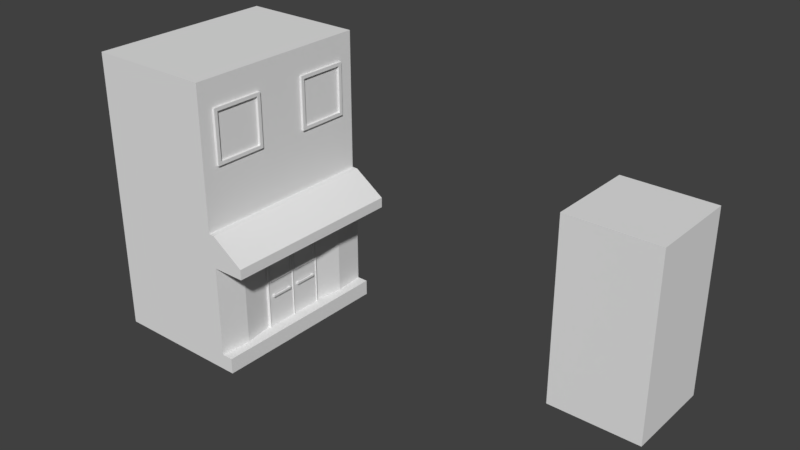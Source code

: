 # Source: Building.blend  (saved by Blender 2.78.0; exported with 4.5.12 LTS)
import bpy
from mathutils import Matrix  # noqa: F401  (used for matrix-valued properties, if any)

bpy.ops.wm.read_factory_settings(use_empty=True)
scene = bpy.context.scene
scene.name = 'Scene'

# ---- collections
col_collection_1 = bpy.data.collections.new('Collection 1'); scene.collection.children.link(col_collection_1)

# ---- materials (node trees are filled in below, after node groups)
mat_material = bpy.data.materials.new('Material')
mat_material.alpha_threshold = 0.0
mat_material.use_transparent_shadow = False
mat_material.roughness = 0.5
mat_material.line_color = (0.0, 0.0, 0.0, 1.0)

# ---- material node trees

# ---- world
world_world = bpy.data.worlds.new('World'); scene.world = world_world
world_world.color = (0.05088, 0.05088, 0.05088)
world_world.use_sun_shadow = False
world_world.sun_shadow_jitter_overblur = 0.0
world_world.cycles.sampling_method = 'MANUAL'

# ---- meshes
me_cube = bpy.data.meshes.new('Cube')
me_cube.from_pydata([(1.32, 0.6808, -0.66), (1.32, -0.6808, -0.66), (-1.32, -1.98, -0.99), (-1.32, 1.98, -0.99), (1.32, 0.6808, 0.9585), (1.32, -0.6808, 0.9585), (-1.32, -1.98, 1.958), (-1.32, 1.98, 1.958), (1.32, 1.98, -0.99), (1.32, -1.98, -0.99), (1.32, 1.587, 3.302), (1.32, -1.587, 3.302), (1.421, -1.98, -0.66), (1.421, 1.98, -0.66), (1.658, 1.98, -0.99), (1.658, -1.98, -0.99), (1.658, 0.6808, -0.66), (1.658, -0.6808, -0.66), (1.658, -1.98, -0.66), (1.658, 1.98, -0.66), (1.407, 0.6808, -0.66), (1.407, -0.6808, -0.66), (1.407, 0.6808, 0.9585), (1.407, -0.6808, 0.9585), (1.407, 0.0066, 0.9585), (1.407, 0.06616, 0.3702), (1.407, -0.0066, 0.9585), (1.407, -0.06616, 0.3702), (1.407, -0.6081, 0.3702), (1.407, -0.6676, 0.9585), (1.407, 0.6676, 0.9585), (1.407, 0.6081, 0.3702), (1.407, -0.6081, 0.8857), (1.407, -0.06616, 0.8857), (1.407, 0.06616, 0.8857), (1.407, 0.6081, 0.8857), (1.407, 0.569, 0.008771), (1.407, 0.1013, 0.008771), (1.407, -0.0066, 0.9453), (1.407, -0.1013, 0.008773), (1.407, 0.0066, 0.9453), (1.407, -0.573, 0.008773), (1.407, -0.6676, 0.9453), (1.407, 0.6676, 0.9453), (1.407, 0.569, 0.05459), (1.407, 0.1013, 0.05459), (1.407, -0.05296, 0.8989), (1.407, -0.1013, 0.05458), (1.407, 0.05296, 0.8989), (1.407, -0.573, 0.05458), (1.407, -0.6213, 0.8989), (1.407, 0.6213, 0.8989), (1.407, -0.5198, 0.05458), (1.407, -0.5198, 0.008773), (1.407, 0.5159, 0.008771), (1.407, 0.5159, 0.05459), (1.407, -0.1544, 0.008773), (1.407, -0.6676, -0.66), (1.407, -0.1544, 0.05458), (1.407, -0.6213, 0.357), (1.407, 0.6676, -0.66), (1.407, 0.6213, 0.357), (1.407, 0.1544, 0.008771), (1.407, 0.1544, 0.05459), (1.407, -0.05296, 0.357), (1.407, -0.0066, -0.66), (1.407, -0.3371, 0.357), (1.407, -0.3371, -0.66), (1.407, 0.3371, -0.66), (1.407, 0.0066, -0.66), (1.407, 0.3371, 0.357), (1.407, 0.05296, 0.357), (1.432, -0.5198, 0.008773), (1.432, -0.573, 0.008773), (1.432, -0.5198, 0.05458), (1.432, -0.573, 0.05458), (1.432, 0.569, 0.008771), (1.432, 0.569, 0.05459), (1.432, 0.5159, 0.008771), (1.432, 0.5159, 0.05459), (1.432, -0.1013, 0.05458), (1.432, -0.1013, 0.008773), (1.432, -0.1544, 0.05458), (1.432, -0.1544, 0.008773), (1.432, 0.1544, 0.008771), (1.432, 0.1013, 0.008771), (1.432, 0.1544, 0.05459), (1.432, 0.1013, 0.05459), (1.457, -0.5198, 0.008773), (1.457, -0.573, 0.008773), (1.457, -0.5198, 0.05458), (1.457, -0.573, 0.05458), (1.457, 0.569, 0.008771), (1.457, 0.569, 0.05459), (1.457, 0.5159, 0.008771), (1.457, 0.5159, 0.05459), (1.457, -0.1013, 0.05458), (1.457, -0.1013, 0.008773), (1.457, -0.1544, 0.05458), (1.457, -0.1544, 0.008773), (1.457, 0.1544, 0.008771), (1.457, 0.1013, 0.008771), (1.457, 0.1544, 0.05459), (1.457, 0.1013, 0.05459), (1.432, -0.3397, 0.05458), (1.432, -0.3397, 0.008773), (1.457, -0.3397, 0.05458), (1.457, -0.3397, 0.008773), (1.457, 0.3365, 0.05459), (1.432, 0.3365, 0.05459), (1.457, 0.3365, 0.008771), (1.432, 0.3365, 0.008771), (1.428, -0.6676, -0.66), (1.428, -0.6808, -0.66), (1.428, 0.6808, -0.66), (1.428, 0.6808, 0.9585), (1.428, -0.6808, 0.9585), (1.428, -0.6676, 0.9585), (1.428, 0.6676, 0.9585), (1.428, 0.0066, 0.9585), (1.428, -0.0066, 0.9585), (1.428, 0.0066, -0.66), (1.428, -0.0066, -0.66), (1.428, -0.0066, 0.9453), (1.428, 0.0066, 0.9453), (1.428, -0.6676, 0.9453), (1.428, 0.6676, -0.66), (1.428, 0.6676, 0.9453), (1.428, 0.3371, 0.357), (1.428, 0.05296, 0.357), (1.428, -0.05296, 0.8989), (1.428, -0.05296, 0.357), (1.428, 0.05296, 0.8989), (1.428, -0.3371, 0.357), (1.428, -0.6213, 0.357), (1.428, -0.6213, 0.8989), (1.428, 0.6213, 0.8989), (1.428, 0.6213, 0.357), (1.428, 0.6081, 0.3702), (1.428, 0.06616, 0.3702), (1.428, -0.06616, 0.8857), (1.428, -0.06616, 0.3702), (1.428, 0.06616, 0.8857), (1.428, -0.6081, 0.3702), (1.428, -0.6081, 0.8857), (1.428, 0.6081, 0.8857), (1.32, 0.6131, 3.302), (1.32, -0.6131, 3.302), (1.469, -1.33, -0.66), (1.32, -1.1, 3.302), (1.469, 1.33, -0.66), (1.32, 1.1, 3.302), (1.32, -1.33, 0.9585), (1.32, 1.33, 0.9585), (1.32, -1.98, 0.9585), (1.32, 1.98, 0.9585), (1.469, -1.33, -0.66), (1.421, -1.98, -0.66), (1.469, -1.33, 0.9585), (1.421, -1.98, 0.9585), (1.32, -0.6808, -0.66), (1.368, -0.6808, 0.9585), (1.469, -1.33, -0.66), (1.469, -1.33, 0.9585), (1.32, 0.6808, -0.66), (1.368, 0.6808, 0.9585), (1.469, 1.33, -0.66), (1.469, 1.33, 0.9585), (1.469, 1.33, -0.66), (1.421, 1.98, -0.66), (1.469, 1.33, 0.9585), (1.421, 1.98, 0.9585), (1.32, 1.98, 1.27), (1.32, -1.98, 1.27), (1.368, 0.6808, 1.27), (1.32, 1.33, 1.27), (1.368, -0.6808, 1.27), (1.32, -1.33, 1.27), (2.116, 1.98, 1.27), (1.441, 1.98, 1.958), (2.116, -1.98, 1.27), (1.441, -1.98, 1.958), (1.441, -1.33, 1.958), (1.441, -0.6808, 1.958), (1.441, 1.33, 1.958), (1.441, 0.6808, 1.958), (2.116, 0.6808, 1.27), (2.116, -0.6808, 1.27), (2.116, -1.33, 1.27), (2.116, 1.33, 1.27), (2.116, 1.98, 1.487), (2.116, -1.98, 1.487), (2.116, 0.6808, 1.487), (2.116, -0.6808, 1.487), (2.116, -1.33, 1.487), (2.116, 1.33, 1.487), (1.421, 1.98, 1.27), (1.469, 1.33, 1.27), (1.469, -1.33, 1.27), (1.421, -1.98, 1.27), (1.368, -0.6808, -0.66), (1.368, -0.6808, 0.9585), (1.469, -1.33, -0.66), (1.469, -1.33, 0.9585), (1.368, -0.6808, 1.27), (1.469, -1.33, 1.27), (1.368, 0.6808, -0.66), (1.368, 0.6808, 0.9585), (1.469, 1.33, -0.66), (1.469, 1.33, 0.9585), (1.368, 0.6808, 1.27), (1.469, 1.33, 0.9585), (1.469, 1.33, 1.27), (1.32, -1.587, 4.276), (1.32, 1.587, 4.276), (-1.32, 1.98, 4.906), (-1.32, -1.98, 4.906), (1.32, 0.6131, 4.276), (1.32, -0.6131, 4.276), (1.32, -1.33, 1.958), (1.32, -1.98, 1.958), (1.32, -0.44, 1.958), (1.32, 1.33, 1.958), (1.32, 0.44, 1.958), (1.32, 1.98, 1.958), (1.32, -0.44, 4.906), (1.32, -1.98, 4.906), (1.32, 1.98, 4.906), (1.32, 0.44, 4.906), (1.32, -1.1, 3.229), (1.32, -1.66, 3.229), (1.32, -0.5404, 3.229), (1.32, 1.1, 3.229), (1.32, 0.5404, 3.229), (1.32, 1.66, 3.229), (1.32, -0.5404, 4.349), (1.32, -1.66, 4.349), (1.32, 1.66, 4.349), (1.32, 0.5404, 4.349), (1.367, -1.1, 3.229), (1.367, -1.66, 3.229), (1.367, -0.5404, 3.229), (1.367, 1.1, 3.229), (1.367, 0.5404, 3.229), (1.367, 1.66, 3.229), (1.367, -0.5404, 4.349), (1.367, -1.66, 4.349), (1.367, 1.66, 4.349), (1.367, 0.5404, 4.349), (1.367, -1.1, 3.302), (1.367, -1.587, 3.302), (1.367, -0.6131, 3.302), (1.367, 1.1, 3.302), (1.367, 0.6131, 3.302), (1.367, 1.587, 3.302), (1.367, -0.6131, 4.276), (1.367, -1.587, 4.276), (1.367, 1.587, 4.276), (1.367, 0.6131, 4.276)], [], [(8, 9, 2, 3), (0, 4, 22, 20), (9, 12, 154, 173, 220, 6, 2), (2, 6, 7, 3), (224, 172, 155, 13, 8, 3, 7), (12, 9, 15, 18), (9, 8, 14, 15), (150, 13, 169, 168), (1, 148, 12, 18, 17), (153, 4, 165, 167), (16, 17, 15, 14), (16, 14, 19), (15, 17, 18), (13, 150, 0, 16, 19), (0, 1, 17, 16), (8, 13, 19, 14), (48, 71, 129, 132), (5, 1, 21, 23), (0, 20, 60, 68), (5, 23, 29), (23, 21, 113, 116), (26, 29, 117, 120), (64, 46, 130, 131), (20, 22, 115, 114), (27, 33, 32, 28), (31, 35, 34, 25), (71, 70, 128, 129), (52, 49, 75, 74), (46, 64, 65, 38), (71, 48, 40, 69), (41, 53, 72, 73), (59, 50, 42, 57), (51, 61, 60, 43), (50, 46, 38, 42), (48, 51, 43, 40), (21, 57, 112, 113), (69, 40, 124, 121), (38, 65, 122, 123), (40, 43, 127, 124), (65, 69, 121, 122), (42, 38, 123, 125), (24, 26, 120, 119), (34, 35, 145, 142), (55, 54, 78, 79), (44, 55, 79, 77), (53, 41, 57, 67), (49, 52, 66, 59), (44, 36, 60, 61), (41, 49, 59, 57), (52, 53, 67, 66), (36, 54, 68, 60), (55, 44, 61, 70), (54, 55, 70, 68), (47, 39, 65, 64), (58, 47, 64, 66), (39, 56, 67, 65), (56, 58, 66, 67), (62, 37, 69, 68), (45, 63, 70, 71), (37, 45, 71, 69), (63, 62, 68, 70), (78, 76, 92, 94), (85, 84, 100, 101), (74, 90, 106, 104), (99, 98, 106, 107), (39, 47, 80, 81), (37, 62, 84, 85), (36, 44, 77, 76), (47, 58, 82, 80), (63, 45, 87, 86), (49, 41, 73, 75), (56, 39, 81, 83), (45, 37, 85, 87), (53, 52, 74, 72), (58, 56, 83, 82), (62, 63, 86, 84), (54, 36, 76, 78), (102, 103, 101, 100), (90, 91, 89, 88), (96, 98, 99, 97), (93, 95, 94, 92), (86, 87, 103, 102), (77, 79, 95, 93), (87, 85, 101, 103), (94, 95, 108, 110), (73, 72, 88, 89), (100, 84, 111, 110), (81, 80, 96, 97), (74, 75, 91, 90), (80, 82, 98, 96), (76, 77, 93, 92), (83, 81, 97, 99), (75, 73, 89, 91), (105, 107, 106, 104), (72, 74, 104, 105), (88, 72, 105, 107), (90, 88, 107, 106), (111, 109, 108, 110), (83, 99, 107, 105), (82, 83, 105, 104), (98, 82, 104, 106), (84, 86, 109, 111), (86, 102, 108, 109), (102, 100, 110, 108), (78, 94, 110, 111), (79, 78, 111, 109), (95, 79, 109, 108), (70, 61, 137, 128), (32, 33, 140, 144), (30, 24, 119, 118), (35, 31, 138, 145), (51, 48, 132, 136), (28, 32, 144, 143), (5, 29, 26), (22, 4, 30), (30, 4, 24), (4, 5, 26, 24), (21, 1, 67, 57), (67, 1, 65), (1, 0, 69, 65), (69, 0, 68), (125, 117, 116), (124, 119, 120, 123), (127, 118, 119, 124), (123, 120, 117, 125), (115, 118, 127), (121, 124, 123, 122), (139, 129, 128), (140, 141, 131, 130), (139, 142, 132, 129), (143, 134, 133), (143, 144, 135, 134), (145, 138, 137, 136), (144, 140, 130, 135), (142, 145, 136, 132), (131, 141, 133), (141, 143, 133), (138, 139, 128), (137, 138, 128), (112, 125, 116, 113), (114, 115, 127, 126), (57, 42, 125, 112), (31, 25, 139, 138), (29, 23, 116, 117), (59, 66, 133, 134), (22, 30, 118, 115), (33, 27, 141, 140), (50, 59, 134, 135), (60, 20, 114, 126), (25, 34, 142, 139), (61, 51, 136, 137), (66, 64, 131, 133), (43, 60, 126, 127), (27, 28, 143, 141), (46, 50, 135, 130), (1, 5, 161, 160), (148, 152, 158, 156), (156, 158, 159, 157), (152, 154, 159, 158), (12, 148, 156, 157), (154, 12, 157, 159), (163, 162, 202, 203), (152, 148, 162, 163), (5, 152, 163, 161), (148, 1, 160, 162), (170, 197, 212, 211), (150, 153, 167, 166), (4, 0, 164, 165), (0, 150, 166, 164), (170, 168, 169, 171), (13, 155, 171, 169), (153, 150, 168, 170), (155, 153, 170, 171), (221, 219, 182, 183), (175, 174, 165, 153), (174, 176, 161, 165), (176, 177, 152, 161), (173, 154, 152, 177), (172, 224, 179, 190, 178, 196), (154, 159, 199, 173), (223, 221, 183, 185), (219, 220, 181, 182), (155, 172, 175, 153), (190, 179, 184, 195), (191, 180, 188, 194), (193, 194, 188, 187), (192, 193, 187, 186), (195, 192, 186, 189), (186, 187, 188, 198, 177, 176, 174, 175, 197, 189), (199, 198, 188, 180), (197, 196, 178, 189), (222, 223, 185, 184), (220, 173, 199, 180, 191, 181), (224, 222, 184, 179), (184, 185, 192, 195), (185, 183, 193, 192), (183, 182, 194, 193), (181, 191, 194, 182), (178, 190, 195, 189), (159, 163, 198, 199), (175, 172, 196, 197), (173, 177, 198, 199), (165, 164, 206, 207), (176, 198, 205, 204), (170, 171, 196, 197), (172, 196, 171, 155), (200, 201, 203, 202), (204, 205, 203, 201), (161, 176, 204, 201), (160, 161, 201, 200), (162, 160, 200, 202), (198, 163, 203, 205), (207, 206, 208, 209), (212, 210, 207, 211), (174, 165, 207, 210), (167, 165, 207, 209), (197, 174, 210, 212), (164, 166, 208, 206), (165, 170, 211, 207), (166, 167, 209, 208), (227, 215, 216, 226, 225, 228), (7, 6, 216, 215), (224, 7, 215, 227), (217, 146, 151, 10, 214), (6, 220, 226, 216), (11, 149, 147, 218, 213), (225, 221, 223, 228), (229, 230, 220, 219), (231, 229, 219, 221), (232, 233, 223, 222), (234, 232, 222, 224), (236, 235, 225, 226), (237, 234, 224, 227), (230, 236, 226, 220), (238, 237, 227, 228), (235, 231, 221, 225), (233, 238, 228, 223), (229, 231, 241, 239), (10, 151, 252, 254), (231, 235, 245, 241), (230, 229, 239, 240), (151, 146, 253, 252), (237, 238, 248, 247), (146, 217, 258, 253), (147, 149, 249, 251), (236, 230, 240, 246), (218, 147, 251, 255), (249, 250, 240, 239), (251, 249, 239, 241), (252, 253, 243, 242), (254, 252, 242, 244), (256, 255, 245, 246), (257, 254, 244, 247), (250, 256, 246, 240), (258, 257, 247, 248), (255, 251, 241, 245), (253, 258, 248, 243), (238, 233, 243, 248), (213, 218, 255, 256), (233, 232, 242, 243), (214, 10, 254, 257), (232, 234, 244, 242), (11, 213, 256, 250), (235, 236, 246, 245), (217, 214, 257, 258), (234, 237, 247, 244), (149, 11, 250, 249)])
me_cube.materials.append(mat_material)
me_cube.use_remesh_preserve_volume = False
me_cube.use_remesh_preserve_attributes = False
me_cube.use_mirror_vertex_groups = False
me_cube.update()
me_cube_005 = bpy.data.meshes.new('Cube.005')
me_cube_005.from_pydata([(-1.0, -1.0, -1.0), (-1.0, -1.0, 1.0), (-1.0, 1.0, -1.0), (-1.0, 1.0, 1.0), (1.0, -1.0, -1.0), (1.0, -1.0, 1.0), (1.0, 1.0, -1.0), (1.0, 1.0, 1.0)], [], [(0, 1, 3, 2), (2, 3, 7, 6), (6, 7, 5, 4), (4, 5, 1, 0), (2, 6, 4, 0), (7, 3, 1, 5)])
me_cube_005.use_remesh_preserve_volume = False
me_cube_005.use_remesh_preserve_attributes = False
me_cube_005.use_mirror_vertex_groups = False
me_cube_005.update()
me_cube_006 = bpy.data.meshes.new('Cube.006')
me_cube_006.from_pydata([(-1.0, -1.0, -1.0), (-1.0, -1.0, 1.0), (-1.0, 1.0, -1.0), (-1.0, 1.0, 1.0), (1.0, -1.0, -1.0), (1.0, -1.0, 1.0), (1.0, 1.0, -1.0), (1.0, 1.0, 1.0)], [], [(0, 1, 3, 2), (2, 3, 7, 6), (6, 7, 5, 4), (4, 5, 1, 0), (2, 6, 4, 0), (7, 3, 1, 5)])
me_cube_006.use_remesh_preserve_volume = False
me_cube_006.use_remesh_preserve_attributes = False
me_cube_006.use_mirror_vertex_groups = False
me_cube_006.update()

# ---- objects
ob_cube = bpy.data.objects.new('Cube', me_cube)
ob_cube_002 = bpy.data.objects.new('Cube.002', me_cube_005)
ob_cube_003 = bpy.data.objects.new('Cube.003', me_cube_006)

# ---- transforms, parenting, visibility, modifiers, constraints
ob_cube.location = (2.405, 0.0, 1.0)
ob_cube.lock_rotations_4d = False
ob_cube.empty_display_type = 'ARROWS'
ob_cube.lineart.crease_threshold = 0.0
ob_cube_002.location = (10.29, 2.125, 1.0)
ob_cube_002.lineart.crease_threshold = 0.0
ob_cube_003.location = (10.29, 2.125, 3.0)
ob_cube_003.lineart.crease_threshold = 0.0

# ---- collection membership
col_collection_1.objects.link(ob_cube)
col_collection_1.objects.link(ob_cube_002)
col_collection_1.objects.link(ob_cube_003)

# ---- scene / render settings (as saved in the file)
scene.frame_start = 1; scene.frame_end = 250; scene.frame_set(1)
scene.render.engine = 'BLENDER_EEVEE_NEXT'
scene.render.resolution_percentage = 50
scene.render.dither_intensity = 0.0
scene.cycles.use_denoising = False
scene.cycles.samples = 128
scene.cycles.sampling_pattern = 'TABULATED_SOBOL'
scene.cycles.light_sampling_threshold = 0.0
scene.cycles.use_adaptive_sampling = False
scene.cycles.use_light_tree = False
scene.cycles.blur_glossy = 0.0
scene.cycles.sample_clamp_indirect = 0.0
scene.view_settings.view_transform = 'Standard'
bpy.context.view_layer.update()

# ---- added for rendering (the .blend has no active camera and no usable light): camera, sun
cam_auto = bpy.data.cameras.new('AutoCamera')
cam_auto.lens = 50.0
cam_auto.sensor_width = 36.0
cam_auto.clip_end = 1000.0
ob_auto_camera = bpy.data.objects.new('AutoCamera', cam_auto)
scene.collection.objects.link(ob_auto_camera)
ob_auto_camera.location = (18.0692, -13.6883, 12.4603)
ob_auto_camera.rotation_euler = (1.09748, -7.21219e-08, 0.694738)
scene.camera = ob_auto_camera
light_auto_sun = bpy.data.lights.new('AutoSun', 'SUN')
light_auto_sun.energy = 3.0
light_auto_sun.angle = 0.0523599
ob_auto_sun = bpy.data.objects.new('AutoSun', light_auto_sun)
scene.collection.objects.link(ob_auto_sun)
ob_auto_sun.rotation_euler = (0.872665, 0.174533, 0.523599)
bpy.context.view_layer.update()
